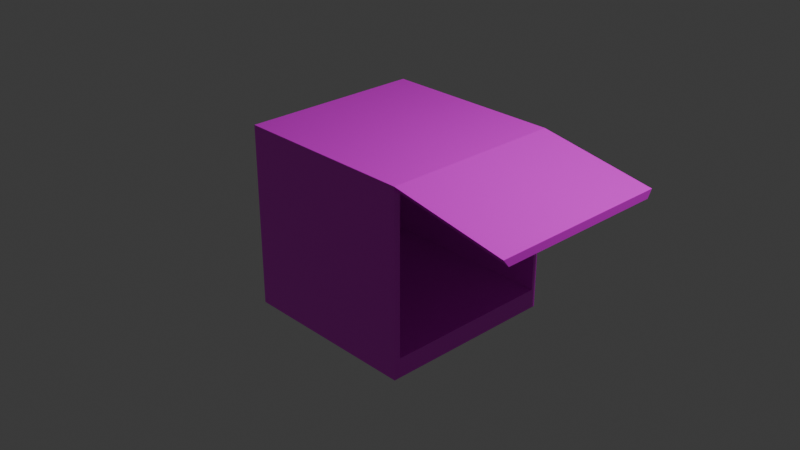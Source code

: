 # Source: shop_02.blend  (saved by Blender 5.2.44; exported with 4.5.12 LTS)
import bpy
from mathutils import Matrix  # noqa: F401  (used for matrix-valued properties, if any)

bpy.ops.wm.read_factory_settings(use_empty=True)
scene = bpy.context.scene
scene.name = 'Scene'

# ---- collections
col_collection = bpy.data.collections.new('Collection'); scene.collection.children.link(col_collection)

# ---- images (referenced by path relative to the original .blend; pixels are not part of the script)
import os
ASSET_DIR = os.environ.get("B2B_ASSET_DIR", "")  # directory of the original .blend (textures are referenced by path, not embedded)
HERE = os.path.dirname(os.path.abspath(__file__))  # packed textures are extracted next to this script under _unpacked/

def load_image(name, relpath, width, height, colorspace="sRGB"):
    """Load a texture the original file referenced (path relative to the .blend, or extracted next to this script)."""
    p = next((c for c in (os.path.join(HERE, relpath), os.path.join(ASSET_DIR, relpath)) if relpath and os.path.exists(c)), "")
    if p:
        img = bpy.data.images.load(p, check_existing=True)
        img.name = name
    else:  # same state as the original file: an image datablock whose file is absent (Cycles renders it pink)
        img = bpy.data.images.new(name, width, height)
        img.source = "FILE"
        img.filepath = "//" + (relpath or name)
    img.colorspace_settings.name = colorspace
    return img
img_shop_02_t_o_png = load_image('shop_02_T_O.png', 'TEXTURE/SHOP_02/shop_02_T_O.png', 1024, 1024, 'sRGB')
img_brick_wall_006_rough_1k_exr = load_image('brick_wall_006_rough_1k.exr', 'brick_wall_006_rough_1k.exr', 1024, 1024, 'Linear Rec.709')
img_brick_wall_006_nor_gl_1k_exr = load_image('brick_wall_006_nor_gl_1k.exr', 'brick_wall_006_nor_gl_1k.exr', 1024, 1024, 'Linear Rec.709')
img_brick_wall_006_disp_1k_png = load_image('brick_wall_006_disp_1k.png', 'brick_wall_006_disp_1k.png', 1024, 1024, 'sRGB')

# ---- materials (node trees are filled in below, after node groups)
mat_material_001 = bpy.data.materials.new('Material.001')

# ---- material node trees
mat_material_001.use_nodes = True; mat_material_001.node_tree.nodes.clear()
_N = mat_material_001.node_tree.nodes; _L = mat_material_001.node_tree.links
n0 = _N.new('ShaderNodeBsdfPrincipled'); n0.name = 'Principled BSDF'; n0.location = (153, 79)
n0.inputs[10].default_value = 0.005
n1 = _N.new('ShaderNodeOutputMaterial'); n1.name = 'Material Output'; n1.location = (739, -83)
n2 = _N.new('ShaderNodeTexImage'); n2.name = 'Image Texture'; n2.location = (-519, 175)
n2.image = img_shop_02_t_o_png
n3 = _N.new('ShaderNodeTexCoord'); n3.name = 'Texture Coordinate'; n3.location = (-1322, 132)
n4 = _N.new('ShaderNodeMapping'); n4.name = 'Mapping'; n4.location = (-1144, 150)
n5 = _N.new('ShaderNodeTexImage'); n5.name = 'Image Texture.001'; n5.location = (-523, -105)
n5.image = img_brick_wall_006_rough_1k_exr
n6 = _N.new('ShaderNodeTexImage'); n6.name = 'Image Texture.002'; n6.location = (-522, -387)
n6.image = img_brick_wall_006_nor_gl_1k_exr
n7 = _N.new('ShaderNodeNormalMap'); n7.name = 'Normal Map'; n7.location = (-200, -398)
n7.width = 160
n8 = _N.new('ShaderNodeTexImage'); n8.name = 'Image Texture.003'; n8.location = (-520, -667)
n8.image = img_brick_wall_006_disp_1k_png
n9 = _N.new('ShaderNodeDisplacement'); n9.name = 'Displacement'; n9.location = (233, -580)
_L.new(n0.outputs[0], n1.inputs[0])
_L.new(n2.outputs[0], n0.inputs[0])
_L.new(n3.outputs[2], n4.inputs[0])
_L.new(n4.outputs[0], n2.inputs[0])
_L.new(n4.outputs[0], n5.inputs[0])
_L.new(n5.outputs[0], n0.inputs[2])
_L.new(n4.outputs[0], n6.inputs[0])
_L.new(n6.outputs[0], n7.inputs[0])
_L.new(n7.outputs[0], n0.inputs[5])
_L.new(n4.outputs[0], n8.inputs[0])
_L.new(n8.outputs[0], n9.inputs[0])
_L.new(n9.outputs[0], n1.inputs[2])
n1.is_active_output = True

# ---- world
world_world = bpy.data.worlds.new('World'); scene.world = world_world
world_world.use_nodes = True; world_world.node_tree.nodes.clear()
_N = world_world.node_tree.nodes; _L = world_world.node_tree.links
n0 = _N.new('ShaderNodeOutputWorld'); n0.name = 'World Output'; n0.location = (200, 100)
n1 = _N.new('ShaderNodeBackground'); n1.name = 'Background'; n1.location = (-200, 100)
n1.inputs[0].default_value = (0.05088, 0.05088, 0.05088, 1.0)
_L.new(n1.outputs[0], n0.inputs[0])
n0.is_active_output = True
world_world.color = (0.05088, 0.05088, 0.05088)
world_world.sun_shadow_jitter_overblur = 0.0

# ---- cameras
cam_camera = bpy.data.cameras.new('Camera')
cam_camera.clip_end = 100.0
cam_camera.ortho_scale = 7.314

# ---- lights
light_light = bpy.data.lights.new('Light', 'POINT')
light_light.energy = 1000.0
light_light.shadow_soft_size = 0.1

# ---- meshes
me_cube_002 = bpy.data.meshes.new('Cube.002')
me_cube_002.from_pydata([(-1.0, -1.0, -1.0), (-0.9756, -0.9324, -0.7849), (-1.0, -1.0, 1.0), (-0.9756, -0.9324, 0.9151), (-1.0, 1.0, -1.0), (-0.9756, 0.9476, -0.7849), (-1.0, 1.0, 1.0), (-0.9756, 0.9476, 0.9151), (1.0, -1.0, -1.0), (1.0, -1.0, 1.0), (1.0, 1.0, -1.0), (1.0, 1.0, 1.0), (1.0, 0.9476, -0.7849), (1.0, 0.9476, 0.9151), (1.0, -0.9324, -0.7849), (1.0, -0.9324, 0.9151), (2.271, 0.9476, 0.6926), (2.271, -0.9324, 0.6926), (2.271, 1.0, 0.7775), (2.271, -1.0, 0.7775)], [], [(0, 2, 6, 4), (4, 6, 11, 10), (11, 9, 19, 18), (9, 8, 10, 11, 13, 12, 14, 15), (8, 9, 2, 0), (4, 10, 8, 0), (11, 6, 2, 9), (1, 5, 7, 3), (13, 7, 5, 12), (14, 1, 3, 15), (5, 1, 14, 12), (3, 7, 13, 15), (16, 18, 19, 17), (15, 13, 16, 17), (9, 15, 17, 19), (13, 11, 18, 16)])
_uv = me_cube_002.uv_layers.new(name='UVMap')
_uv.uv.foreach_set('vector', [0.4092, 0.02648, 0.4092, 0.2172, 0.2184, 0.2172, 0.2184, 0.02648, 0.2185, 0.02648, 0.2185, 0.2172, 0.02775, 0.2172, 0.02775, 0.02648, 0.3453, 0.7001, 0.5229, 0.7001, 0.5229, 0.9041, 0.3453, 0.9041, 0.6109, 0.21, 0.6121, 0.003769, 0.8184, 0.004962, 0.8172, 0.2112, 0.8118, 0.2024, 0.8129, 0.02711, 0.619, 0.02599, 0.618, 0.2013, 0.5994, 0.02648, 0.5994, 0.2172, 0.4087, 0.2172, 0.4087, 0.02648, 0.4078, 0.264, 0.4078, 0.4548, 0.217, 0.4548, 0.217, 0.264, 0.3452, 0.7001, 0.3452, 0.4957, 0.523, 0.4957, 0.523, 0.7001, 0.6275, 0.237, 0.8051, 0.237, 0.8051, 0.441, 0.6275, 0.441, 0.983, 0.441, 0.8052, 0.441, 0.8052, 0.2371, 0.983, 0.2371, 0.4497, 0.2371, 0.6276, 0.2371, 0.6276, 0.441, 0.4497, 0.441, 0.8051, 0.2356, 0.6275, 0.2356, 0.6275, 0.03171, 0.8051, 0.03171, 0.6275, 0.441, 0.8051, 0.441, 0.8051, 0.645, 0.6275, 0.645, 0.5429, 0.9532, 0.5493, 0.9636, 0.305, 0.9638, 0.3132, 0.9535, 0.6275, 0.645, 0.8051, 0.645, 0.8051, 0.8489, 0.6275, 0.8489, 0.04437, 0.9639, 0.05267, 0.9534, 0.3132, 0.9534, 0.305, 0.9638, 0.7879, 0.9532, 0.7943, 0.9636, 0.5493, 0.9638, 0.5429, 0.9535])
me_cube_002.materials.append(mat_material_001)
me_cube_002.update()

# ---- objects
ob_light = bpy.data.objects.new('Light', light_light)
ob_camera = bpy.data.objects.new('Camera', cam_camera)
ob_cube = bpy.data.objects.new('Cube', me_cube_002)

# ---- transforms, parenting, visibility, modifiers, constraints
ob_light.location = (4.076, 1.005, 5.904)
ob_light.rotation_euler = (0.6503, 0.05522, 1.866)
ob_light.lock_rotations_4d = False
ob_light.empty_display_type = 'ARROWS'
ob_light.color = (0.0, 0.0, 0.0, 0.0)
ob_light.lineart.crease_threshold = 0.0
ob_camera.location = (7.359, -6.926, 4.958)
ob_camera.rotation_euler = (1.109, 0.0, 0.8149)
ob_camera.lock_rotations_4d = False
ob_camera.empty_display_type = 'ARROWS'
ob_camera.color = (0.0, 0.0, 0.0, 0.0)
ob_camera.display_type = 'WIRE'
ob_camera.lineart.crease_threshold = 0.0
ob_cube.location = (0.0, 0.0, 0.0)

# ---- collection membership
col_collection.objects.link(ob_light)
col_collection.objects.link(ob_camera)
col_collection.objects.link(ob_cube)

# ---- scene / render settings (as saved in the file)
scene.camera = ob_camera
scene.frame_start = 1; scene.frame_end = 250; scene.frame_set(0)
scene.render.engine = 'BLENDER_EEVEE_NEXT'
scene.render.bake_bias = 0.0
scene.render.bake_samples = 0
scene.render.compositor_device = 'GPU'
scene.eevee.use_volume_custom_range = False
scene.eevee.fast_gi_thickness_near = 0.1
scene.eevee.fast_gi_thickness_far = 0.0
scene.eevee.ray_tracing_options.screen_trace_thickness = 0.1
bpy.context.view_layer.update()
